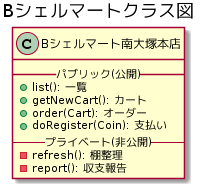

The diagram above was rendered by PlantUML. Its source (embedded in the PNG):
@startuml
title Bシェルマートクラス図


class Bシェルマート南大塚本店 {
  __パブリック(公開)__
  +list(): 一覧
  +getNewCart(): カート
  +order(Cart): オーダー
  +doRegister(Coin): 支払い
  --プライベート(非公開)--
  -refresh(): 棚整理
  -report(): 収支報告
}
@enduml